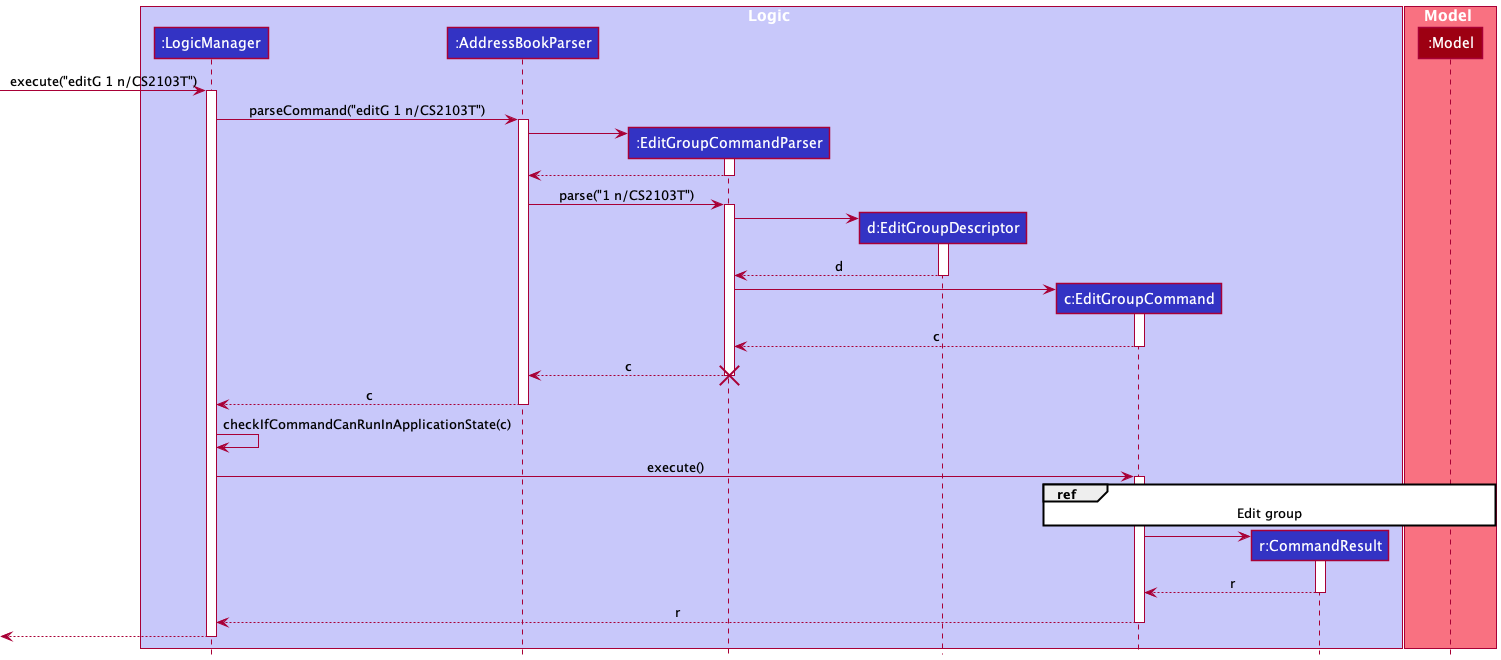

The diagram above was rendered by PlantUML. Its source (embedded in the PNG):
@startuml
!include style.puml

box Logic LOGIC_COLOR_T1
participant ":LogicManager" as LogicManager LOGIC_COLOR
participant ":AddressBookParser" as AddressBookParser LOGIC_COLOR
participant ":EditGroupCommandParser" as EditGroupCommandParser LOGIC_COLOR
participant "d:EditGroupDescriptor" as EditGroupDescriptor LOGIC_COLOR
participant "c:EditGroupCommand" as EditGroupCommand LOGIC_COLOR
participant "r:CommandResult" as CommandResult LOGIC_COLOR
end box

box Model MODEL_COLOR_T1
participant ":Model" as Model MODEL_COLOR
end box
[-> LogicManager : execute("editG 1 n/CS2103T")
activate LogicManager

LogicManager -> AddressBookParser : parseCommand("editG 1 n/CS2103T")
activate AddressBookParser

create EditGroupCommandParser
AddressBookParser -> EditGroupCommandParser
activate EditGroupCommandParser

EditGroupCommandParser --> AddressBookParser
deactivate EditGroupCommandParser

AddressBookParser -> EditGroupCommandParser : parse("1 n/CS2103T")
activate EditGroupCommandParser

create EditGroupDescriptor
EditGroupCommandParser -> EditGroupDescriptor
activate EditGroupDescriptor

EditGroupDescriptor --> EditGroupCommandParser : d
deactivate EditGroupDescriptor

create EditGroupCommand
EditGroupCommandParser -> EditGroupCommand
activate EditGroupCommand

EditGroupCommand --> EditGroupCommandParser : c
deactivate EditGroupCommand

EditGroupCommandParser --> AddressBookParser : c
destroy EditGroupCommandParser

AddressBookParser --> LogicManager : c
deactivate AddressBookParser
LogicManager -> LogicManager : checkIfCommandCanRunInApplicationState(c)
LogicManager -> EditGroupCommand : execute()
activate EditGroupCommand

ref over EditGroupCommand, Model
Edit group
end ref

create CommandResult
EditGroupCommand -> CommandResult
activate CommandResult
CommandResult --> EditGroupCommand : r
deactivate CommandResult

EditGroupCommand --> LogicManager : r
deactivate EditGroupCommand

[<--LogicManager
deactivate LogicManager
@enduml